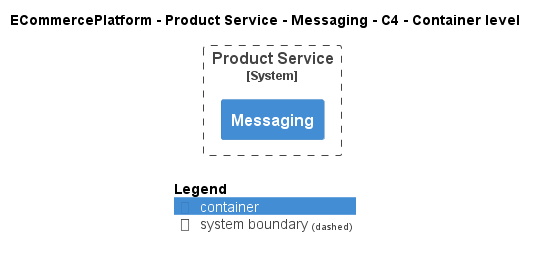

The diagram above was rendered by PlantUML. Its source (embedded in the PNG):
@startuml
!include ..\..\..\..\..\.c4s\C4_Container.puml

AddElementTag("c4interflow:lifecycle:new", $bgColor=green, $fontColor=#ffffff, $borderColor=green, $shadowing="False")
AddElementTag("c4interflow:lifecycle:changed", $bgColor=orange, $fontColor=#ffffff, $borderColor=orange, $shadowing="False")
AddElementTag("c4interflow:lifecycle:removed", $bgColor=red, $fontColor=#ffffff, $borderColor=red, $shadowing="False")

AddRelTag("c4interflow:lifecycle:new", $textColor=green, $lineColor=green)
AddRelTag("c4interflow:lifecycle:changed", $textColor=orange, $lineColor=orange)
AddRelTag("c4interflow:lifecycle:removed", $textColor=red, $lineColor=red)

SHOW_PERSON_PORTRAIT()
LAYOUT_TOP_DOWN()

skinparam linetype polyline

title ECommercePlatform - Product Service - Messaging - C4 - Container level


System_Boundary(ECommercePlatform.SoftwareSystems.ProductService, "Product Service") {
    Container(ECommercePlatform.SoftwareSystems.ProductService.Containers.Messaging, "Messaging", "", "")
}



SHOW_LEGEND()
@enduml